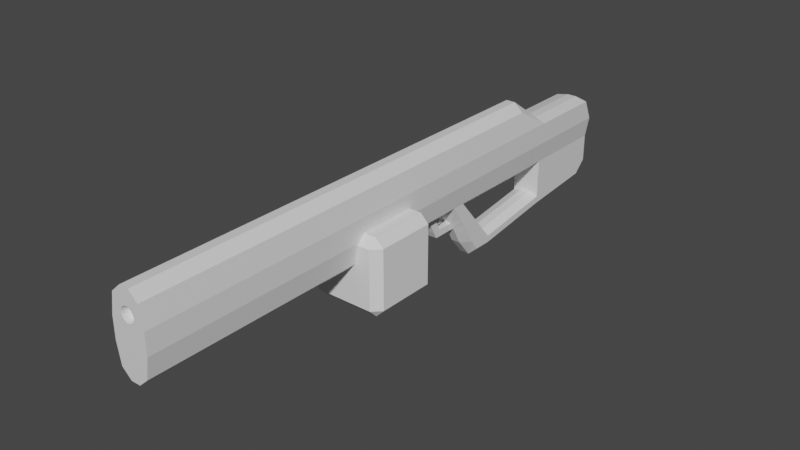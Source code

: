 # Source: Auto_Shotgun.blend  (saved by Blender 2.91.10; exported with 4.5.12 LTS)
import bpy
from mathutils import Matrix  # noqa: F401  (used for matrix-valued properties, if any)

bpy.ops.wm.read_factory_settings(use_empty=True)
scene = bpy.context.scene
scene.name = 'Scene'

# ---- collections
col_collection = bpy.data.collections.new('Collection'); scene.collection.children.link(col_collection)

# ---- materials (node trees are filled in below, after node groups)
mat_material = bpy.data.materials.new('Material')
mat_material.alpha_threshold = 0.0
mat_material.use_transparent_shadow = False
mat_material.line_color = (0.0, 0.0, 0.0, 1.0)

# ---- node groups
ng_auto_smooth = bpy.data.node_groups.new('Auto Smooth', 'GeometryNodeTree')
_s = ng_auto_smooth.interface.new_socket(name='Geometry', in_out='OUTPUT', socket_type='NodeSocketGeometry')
_s = ng_auto_smooth.interface.new_socket(name='Geometry', in_out='INPUT', socket_type='NodeSocketGeometry')
_s = ng_auto_smooth.interface.new_socket(name='Angle', in_out='INPUT', socket_type='NodeSocketFloat')
_s.subtype = 'ANGLE'
_s.min_value = 0.0
_s.max_value = 3.142
ng_auto_smooth.is_modifier = True
_N = ng_auto_smooth.nodes; _L = ng_auto_smooth.links
n0 = _N.new('NodeGroupOutput'); n0.name = 'Group Output'; n0.location = (480, -100)
n1 = _N.new('NodeGroupInput'); n1.name = 'Group Input'; n1.location = (-420, -300)
n2 = _N.new('NodeGroupInput'); n2.name = 'Group Input.001'; n2.location = (-60, -100)
n3 = _N.new('GeometryNodeSetShadeSmooth'); n3.name = 'Set Shade Smooth'; n3.location = (120, -100)
n3.domain = 'EDGE'
n4 = _N.new('GeometryNodeSetShadeSmooth'); n4.name = 'Set Shade Smooth.001'; n4.location = (300, -100)
n5 = _N.new('GeometryNodeInputMeshEdgeAngle'); n5.name = 'Edge Angle'; n5.location = (-420, -220)
n6 = _N.new('GeometryNodeInputEdgeSmooth'); n6.name = 'Is Edge Smooth'; n6.location = (-60, -160)
n7 = _N.new('GeometryNodeInputShadeSmooth'); n7.name = 'Is Face Smooth'; n7.location = (-240, -340)
n8 = _N.new('FunctionNodeBooleanMath'); n8.name = 'Boolean Math'; n8.location = (-60, -220)
n9 = _N.new('FunctionNodeCompare'); n9.name = 'Compare'; n9.location = (-240, -180)
n9.operation = 'LESS_EQUAL'
_L.new(n5.outputs[0], n9.inputs[0])
_L.new(n4.outputs[0], n0.inputs[0])
_L.new(n1.outputs[1], n9.inputs[1])
_L.new(n9.outputs[0], n8.inputs[0])
_L.new(n7.outputs[0], n8.inputs[1])
_L.new(n2.outputs[0], n3.inputs[0])
_L.new(n6.outputs[0], n3.inputs[1])
_L.new(n3.outputs[0], n4.inputs[0])
_L.new(n8.outputs[0], n3.inputs[2])
n0.is_active_output = True

# ---- material node trees
mat_material.use_nodes = True; mat_material.node_tree.nodes.clear()
_N = mat_material.node_tree.nodes; _L = mat_material.node_tree.links
n0 = _N.new('ShaderNodeOutputMaterial'); n0.name = 'Material Output'; n0.location = (300, 300)
n1 = _N.new('ShaderNodeBsdfPrincipled'); n1.name = 'Principled BSDF'; n1.location = (10, 300)
n1.distribution = 'GGX'
n1.subsurface_method = 'BURLEY'
n1.inputs[2].default_value = 0.4
n1.inputs[3].default_value = 1.45
n1.inputs[27].default_value = (0.0, 0.0, 0.0, 1.0)
n1.inputs[28].default_value = 1.0
_L.new(n1.outputs[0], n0.inputs[0])
n0.is_active_output = True

# ---- world
world_world = bpy.data.worlds.new('World'); scene.world = world_world
world_world.use_nodes = True; world_world.node_tree.nodes.clear()
_N = world_world.node_tree.nodes; _L = world_world.node_tree.links
n0 = _N.new('ShaderNodeOutputWorld'); n0.name = 'World Output'; n0.location = (300, 300)
n1 = _N.new('ShaderNodeBackground'); n1.name = 'Background'; n1.location = (10, 300)
n1.inputs[0].default_value = (0.05088, 0.05088, 0.05088, 1.0)
_L.new(n1.outputs[0], n0.inputs[0])
n0.is_active_output = True
world_world.color = (0.05088, 0.05088, 0.05088)
world_world.use_sun_shadow = False
world_world.sun_shadow_jitter_overblur = 0.0

# ---- meshes
me_cube = bpy.data.meshes.new('Cube')
me_cube.from_pydata([(2.199, 1.368, -0.03047), (2.199, 1.372, 0.0681), (2.199, 1.385, 0.1629), (2.199, 1.406, 0.2502), (2.199, 1.434, 0.3268), (2.199, 1.468, 0.3896), (2.199, 1.507, 0.4363), (2.199, 1.549, 0.4651), (2.199, 1.593, 0.4748), (2.199, 1.636, 0.4651), (2.199, 1.679, 0.4363), (2.199, 1.717, 0.3896), (2.199, 1.751, 0.3268), (2.199, 1.779, 0.2502), (2.199, 1.8, 0.1629), (2.199, 1.813, 0.0681), (2.199, 1.817, -0.03047), (2.199, 1.813, -0.129), (2.199, 1.8, -0.2238), (2.199, 1.779, -0.3112), (2.199, 1.751, -0.3877), (2.199, 1.717, -0.4506), (2.199, 1.679, -0.4973), (2.199, 1.636, -0.526), (2.199, 1.593, -0.5357), (2.199, 1.549, -0.526), (2.199, 1.507, -0.4973), (2.199, 1.468, -0.4506), (2.199, 1.434, -0.3877), (2.199, 1.406, -0.3112), (2.199, 1.385, -0.2238), (2.199, 1.372, -0.129), (2.242, 2.046, 1.0), (2.242, 2.046, -1.0), (2.242, 0.04624, 1.0), (2.242, 0.04624, -1.0), (0.2362, 2.046, 1.0), (0.2362, 2.046, -1.0), (0.2362, 0.04624, 1.0), (0.2362, 0.04624, -1.0), (2.242, 2.316, 0.3333), (2.242, 2.316, -0.3333), (0.2362, -0.2237, -0.3333), (0.2362, -0.2237, 0.3333), (2.242, -0.2237, 0.3333), (2.242, -0.2237, -0.3333), (0.2362, 2.316, 0.3333), (0.2362, 2.316, -0.3333), (0.2362, 1.38, -1.256), (0.2362, 0.7129, -1.256), (2.242, 1.38, 1.256), (2.242, 0.7129, 1.256), (0.2362, 0.7129, 1.256), (0.2362, 1.38, 1.256), (2.242, 0.7129, -1.256), (2.242, 1.38, -1.256), (2.242, 0.6229, -0.3333), (2.242, 0.6229, 0.3333), (-0.7077, 2.046, 1.0), (-0.7077, 2.046, -1.0), (-0.9333, 0.04624, 1.0), (-0.9333, 0.04624, -1.0), (-0.9333, -0.2237, -0.3333), (-0.9333, -0.2237, 0.3333), (-0.7077, 2.316, 0.3333), (-0.7077, 2.316, -0.3333), (-0.9333, 1.38, -1.256), (-0.9333, 0.7129, -1.256), (-0.9333, 0.7129, 1.256), (-0.9333, 1.38, 1.256), (-0.9333, -1.428, 1.0), (-0.9333, 1.47, -0.3333), (-0.9333, -1.698, 0.3333), (-0.9333, 1.47, 0.3333), (-1.495, 0.7129, -1.256), (-1.495, 0.04624, -1.0), (-1.514, -0.2237, 0.3333), (-1.495, 0.04624, 1.0), (-1.514, -0.2237, -0.3333), (-1.435, 1.38, -1.256), (-1.495, 0.7129, 1.256), (-1.435, 1.38, 1.256), (-1.523, 0.929, -0.3333), (-1.435, 1.47, -0.3333), (-1.523, 0.929, 0.3333), (-1.435, 1.47, 0.3333), (-0.9333, -1.428, -1.0), (-0.9333, -1.698, -0.3333), (-1.413, -1.213, 1.0), (-1.413, -1.483, 0.3333), (-1.413, -1.213, -1.0), (-1.413, -1.483, -0.3333), (-1.495, -1.103, 0.3333), (-1.495, -1.103, -0.3333), (-1.495, -0.8332, 1.0), (-0.9333, -1.103, 0.3333), (-0.9333, -1.103, -0.3333), (-0.9333, -1.209, -1.0), (-1.495, -0.8332, -1.0), (-0.9333, -1.209, 1.0), (-0.3912, -2.057, 0.3333), (-0.3912, -1.787, 1.0), (-0.3912, -1.787, -1.0), (-0.3912, -2.057, -0.3333), (-0.3912, -1.463, 0.3333), (-0.3912, -1.569, -1.0), (-0.3912, -1.463, -0.3333), (-0.3912, -1.569, 1.0), (-0.2711, -2.057, 0.3333), (-0.2711, -1.787, 1.0), (-0.2711, -1.787, -1.0), (-0.2711, -2.057, -0.3333), (-0.174, -1.463, 0.3333), (-0.2286, -1.463, -1.0), (-0.174, -1.463, -0.3333), (-0.2286, -1.463, 1.0), (-0.1698, -0.2228, 0.3333), (-0.1199, 0.04107, 1.0), (-0.1698, -0.2228, -0.3333), (-0.1199, 0.04107, -1.0), (0.8426, -0.2237, -0.3333), (0.8426, 0.04624, -1.0), (0.8426, -0.2237, 0.3333), (0.8426, 0.04624, 1.0), (0.8426, 0.6493, -1.232), (0.8426, 0.6493, 1.232), (0.7889, 0.9167, -1.256), (0.7889, 0.9167, 1.256), (0.4087, 0.9167, -1.256), (0.4087, 0.9167, 1.256), (0.355, -0.2237, 0.3333), (0.355, 0.04624, 1.0), (0.355, -0.2237, -0.3333), (0.355, 0.04624, -1.0), (0.355, 0.6493, -1.232), (0.355, 0.6493, 1.232), (0.3678, 0.7129, 1.256), (0.3678, 0.7129, -1.256), (0.8298, 0.7129, -1.256), (0.8298, 0.7129, 1.256), (2.242, 1.368, -0.03047), (2.242, 1.779, -0.3112), (2.242, 1.372, 0.0681), (2.242, 1.385, 0.1629), (2.242, 1.771, -0.3333), (2.242, 1.751, -0.3877), (2.242, 1.406, 0.2502), (2.242, 1.717, -0.4506), (2.242, 1.434, 0.3268), (2.242, 1.679, -0.4973), (2.242, 1.636, -0.526), (2.242, 1.465, 0.384), (2.242, 1.437, 0.3333), (2.242, 1.468, 0.3896), (2.242, 1.507, 0.4363), (2.242, 1.593, -0.5357), (2.242, 1.549, 0.4651), (2.242, 1.549, -0.526), (2.242, 1.593, 0.4748), (2.242, 1.507, -0.4973), (2.242, 1.636, 0.4651), (2.242, 1.468, -0.4506), (2.242, 1.679, 0.4363), (2.242, 1.434, -0.3877), (2.242, 1.46, -0.4356), (2.242, 1.717, 0.3896), (2.242, 1.748, 0.3333), (2.242, 1.751, 0.3268), (2.242, 1.406, -0.3112), (2.242, 1.414, -0.3333), (2.242, 1.779, 0.2502), (2.242, 1.385, -0.2238), (2.242, 1.8, 0.1629), (2.242, 1.372, -0.129), (2.242, 1.813, 0.0681), (2.242, 1.817, -0.03047), (2.242, 1.813, -0.129), (2.242, 1.8, -0.2238), (-0.03778, 0.04624, -1.0), (0.2362, -0.2237, -0.3333), (-0.03778, -0.2237, -0.3333), (-0.03778, 0.04624, 1.0), (-0.03778, -0.2237, 0.3333), (-0.1004, -0.449, -1.0), (-0.08248, -0.6304, 0.3333), (-0.1004, -0.449, 1.0), (-0.2425, -0.6298, 0.3333), (-0.209, -0.4873, 1.0), (-0.2425, -0.6298, -0.3333), (-0.209, -0.4873, -1.0), (-0.08248, -0.6304, -0.3333), (-0.134, -0.7149, -1.0), (-0.134, -0.7149, 1.0), (-0.2815, -0.8484, 0.3333), (-0.2815, -0.8484, -0.3333), (-0.2568, -0.771, -1.0), (-0.1065, -0.8488, 0.3333), (-0.2568, -0.771, 1.0), (-0.1065, -0.8488, -0.3333), (0.05887, -0.8468, 0.3333), (0.08288, -0.6284, 0.3333), (0.05887, -0.8468, -0.3333), (0.08288, -0.6284, -0.3333), (0.0312, -0.629, 0.3333), (0.0312, -0.629, -0.3333), (0.007186, -0.8474, -0.3333), (0.007186, -0.8474, 0.3333), (0.1197, -0.2237, -0.3333), (0.1189, -0.2237, 0.3333), (0.06789, -0.2237, 0.3333), (0.06702, -0.2237, -0.3333)], [], [(57, 51, 34, 44), (46, 36, 32, 40), (37, 47, 41, 33), (47, 46, 40, 41), (54, 56, 45, 35), (56, 57, 44, 45), (37, 33, 55, 48), (32, 36, 53, 50), (52, 68, 60, 38), (43, 38, 60, 63, 209, 208), (73, 69, 58, 64), (67, 49, 39, 61), (64, 58, 36, 46), (59, 65, 47, 37), (65, 64, 46, 47), (66, 71, 65, 59), (71, 73, 64, 65), (39, 179, 207, 210, 62, 61), (179, 43, 208, 207), (68, 69, 81, 80), (66, 67, 74, 79), (60, 68, 80, 77), (99, 70, 101, 107), (59, 37, 48, 66), (66, 48, 49, 67), (73, 71, 83, 85), (94, 92, 89, 88), (36, 58, 69, 53), (53, 69, 68, 52), (78, 76, 84, 82), (82, 84, 85, 83), (75, 78, 82, 74), (74, 82, 83, 79), (76, 77, 80, 84), (84, 80, 81, 85), (69, 73, 85, 81), (71, 66, 79, 83), (92, 93, 91, 89), (67, 61, 75, 74), (87, 72, 89, 91), (86, 87, 91, 90), (72, 70, 88, 89), (98, 97, 86, 90), (93, 98, 90, 91), (99, 94, 88, 70), (95, 99, 107, 104), (96, 95, 104, 106), (61, 62, 96, 97), (63, 60, 99, 95), (60, 77, 94, 99), (78, 75, 98, 93), (75, 61, 97, 98), (76, 78, 93, 92), (77, 76, 92, 94), (62, 63, 95, 96), (102, 105, 113, 110), (107, 101, 109, 115), (188, 186, 116, 118), (87, 86, 102, 103), (97, 96, 106, 105), (72, 87, 103, 100), (86, 97, 105, 102), (70, 72, 100, 101), (114, 112, 108, 111), (112, 115, 109, 108), (113, 114, 111, 110), (100, 103, 111, 108), (101, 100, 108, 109), (185, 184, 182, 181), (186, 187, 117, 116), (103, 102, 110, 111), (189, 188, 118, 119), (183, 189, 119, 178), (187, 185, 181, 117), (184, 190, 180, 182), (190, 183, 178, 180), (122, 123, 125, 124, 121, 120), (129, 128, 126, 127), (130, 132, 133, 134, 135, 131), (135, 134, 137, 128, 129, 136), (124, 125, 139, 127, 126, 138), (136, 52, 38, 131, 135), (123, 34, 51, 139, 125), (38, 43, 130, 131), (122, 44, 34, 123), (39, 49, 137, 134, 133), (138, 54, 35, 121, 124), (42, 39, 133, 132), (121, 35, 45, 120), (43, 42, 132, 130), (45, 44, 122, 120), (49, 48, 55, 54, 138, 126, 128, 137), (139, 51, 50, 53, 52, 136, 129, 127), (0, 1, 142, 140), (1, 2, 143, 142), (2, 3, 146, 143), (3, 4, 148, 146), (4, 5, 153, 151, 152, 148), (5, 6, 154, 153), (6, 7, 156, 154), (7, 8, 158, 156), (8, 9, 160, 158), (9, 10, 162, 160), (10, 11, 165, 162), (11, 12, 167, 166, 165), (12, 13, 170, 167), (13, 14, 172, 170), (14, 15, 174, 172), (15, 16, 175, 174), (16, 17, 176, 175), (17, 18, 177, 176), (18, 19, 141, 177), (19, 20, 145, 144, 141), (20, 21, 147, 145), (21, 22, 149, 147), (22, 23, 150, 149), (23, 24, 155, 150), (24, 25, 157, 155), (25, 26, 159, 157), (26, 27, 161, 159), (27, 28, 163, 164, 161), (28, 29, 168, 169, 163), (29, 30, 171, 168), (8, 7, 6, 5, 4, 3, 2, 1, 0, 31, 30, 29, 28, 27, 26, 25, 24, 23, 22, 21, 20, 19, 18, 17, 16, 15, 14, 13, 12, 11, 10, 9), (30, 31, 173, 171), (31, 0, 140, 173), (144, 41, 40, 166, 167, 170, 172, 174, 175, 176, 177, 141), (152, 57, 56, 169, 168, 171, 173, 140, 142, 143, 146, 148), (164, 55, 33, 41, 144, 145, 147, 149, 150, 155, 157, 159, 161), (169, 56, 54, 55, 164, 163), (166, 40, 32, 50, 151, 153, 154, 156, 158, 160, 162, 165), (50, 51, 57, 152, 151), (198, 191, 183, 190), (203, 200, 208, 209), (197, 192, 185, 187), (191, 195, 189, 183), (195, 194, 188, 189), (193, 197, 187, 186), (192, 196, 184, 185), (194, 193, 186, 188), (106, 104, 193, 194), (115, 112, 196, 192), (104, 107, 197, 193), (105, 106, 194, 195), (113, 105, 195, 191), (107, 115, 192, 197), (112, 114, 198, 196), (114, 113, 191, 198), (199, 201, 202, 200), (205, 204, 202, 201), (203, 206, 199, 200), (206, 205, 201, 199), (196, 198, 205, 206), (184, 196, 206, 203), (198, 190, 204, 205), (190, 184, 203, 204), (210, 209, 208, 207), (204, 203, 209, 210), (200, 202, 207, 208), (202, 204, 210, 207), (210, 209, 63, 62)])
_uv = me_cube.uv_layers.new(name='UVMap')
_uv.uv.foreach_set('vector', [0.5417, 0.6667, 0.625, 0.6667, 0.625, 0.75, 0.5417, 0.75, 0.5417, 0.25, 0.625, 0.25, 0.625, 0.5, 0.5417, 0.5, 0.375, 0.25, 0.4583, 0.25, 0.4583, 0.5, 0.375, 0.5, 0.4583, 0.25, 0.5417, 0.25, 0.5417, 0.5, 0.4583, 0.5, 0.375, 0.6667, 0.4583, 0.6667, 0.4583, 0.75, 0.375, 0.75, 0.4583, 0.6667, 0.5417, 0.6667, 0.5417, 0.75, 0.4583, 0.75, 0.125, 0.5, 0.375, 0.5, 0.375, 0.5833, 0.125, 0.5833, 0.625, 0.5, 0.875, 0.5, 0.875, 0.5833, 0.625, 0.5833, 0.625, 0.6667, 0.875, 0.6667, 0.875, 0.75, 0.625, 0.75, 0.5417, 0.75, 0.625, 0.75, 0.625, 1.0, 0.5417, 1.0, 0.5417, 0.786, 0.5417, 0.7751, 0.5417, 0.1667, 0.625, 0.1667, 0.625, 0.25, 0.5417, 0.25, 0.125, 0.6667, 0.375, 0.6667, 0.375, 0.75, 0.125, 0.75, 0.5417, 0.25, 0.625, 0.25, 0.625, 0.5, 0.5417, 0.5, 0.375, 0.25, 0.4583, 0.25, 0.4583, 0.5, 0.375, 0.5, 0.4583, 0.25, 0.5417, 0.25, 0.5417, 0.5, 0.4583, 0.5, 0.375, 0.1667, 0.4583, 0.1667, 0.4583, 0.25, 0.375, 0.25, 0.4583, 0.1667, 0.5417, 0.1667, 0.5417, 0.25, 0.4583, 0.25, 0.375, 0.75, 0.4583, 0.75, 0.4583, 0.7749, 0.4583, 0.7862, 0.4583, 1.0, 0.375, 1.0, 0.4583, 0.75, 0.5417, 0.75, 0.5417, 0.7751, 0.4583, 0.7749, 0.875, 0.6667, 0.875, 0.5833, 0.875, 0.5833, 0.875, 0.6667, 0.125, 0.5833, 0.125, 0.6667, 0.125, 0.6667, 0.125, 0.5833, 0.875, 0.75, 0.875, 0.6667, 0.875, 0.6667, 0.875, 0.75, 0.875, 0.75, 0.875, 0.75, 0.875, 0.75, 0.875, 0.75, 0.125, 0.5, 0.375, 0.5, 0.375, 0.5833, 0.125, 0.5833, 0.125, 0.5833, 0.375, 0.5833, 0.375, 0.6667, 0.125, 0.6667, 0.5417, 0.1667, 0.4583, 0.1667, 0.4583, 0.1667, 0.5417, 0.1667, 0.625, 0.0, 0.5417, 0.0, 0.5417, 0.0, 0.625, 0.0, 0.625, 0.5, 0.875, 0.5, 0.875, 0.5833, 0.625, 0.5833, 0.625, 0.5833, 0.875, 0.5833, 0.875, 0.6667, 0.625, 0.6667, 0.4583, 0.0, 0.5417, 0.0, 0.5417, 0.08333, 0.4583, 0.08333, 0.4583, 0.08333, 0.5417, 0.08333, 0.5417, 0.1667, 0.4583, 0.1667, 0.375, 0.0, 0.4583, 0.0, 0.4583, 0.08333, 0.375, 0.08333, 0.375, 0.08333, 0.4583, 0.08333, 0.4583, 0.1667, 0.375, 0.1667, 0.5417, 0.0, 0.625, 0.0, 0.625, 0.08333, 0.5417, 0.08333, 0.5417, 0.08333, 0.625, 0.08333, 0.625, 0.1667, 0.5417, 0.1667, 0.625, 0.1667, 0.5417, 0.1667, 0.5417, 0.1667, 0.625, 0.1667, 0.4583, 0.1667, 0.375, 0.1667, 0.375, 0.1667, 0.4583, 0.1667, 0.5417, 0.0, 0.4583, 0.0, 0.4583, 0.0, 0.5417, 0.0, 0.125, 0.6667, 0.125, 0.75, 0.125, 0.75, 0.125, 0.6667, 0.4583, 1.0, 0.5417, 1.0, 0.5417, 1.0, 0.4583, 1.0, 0.375, 1.0, 0.4583, 1.0, 0.4583, 1.0, 0.375, 1.0, 0.5417, 1.0, 0.625, 1.0, 0.625, 1.0, 0.5417, 1.0, 0.125, 0.75, 0.125, 0.75, 0.125, 0.75, 0.125, 0.75, 0.4583, 0.0, 0.375, 0.0, 0.375, 0.0, 0.4583, 0.0, 0.875, 0.75, 0.875, 0.75, 0.875, 0.75, 0.875, 0.75, 0.5417, 1.0, 0.625, 1.0, 0.625, 1.0, 0.5417, 1.0, 0.4583, 1.0, 0.5417, 1.0, 0.5417, 1.0, 0.4583, 1.0, 0.375, 1.0, 0.4583, 1.0, 0.4583, 1.0, 0.375, 1.0, 0.5417, 1.0, 0.625, 1.0, 0.625, 1.0, 0.5417, 1.0, 0.875, 0.75, 0.875, 0.75, 0.875, 0.75, 0.875, 0.75, 0.4583, 0.0, 0.375, 0.0, 0.375, 0.0, 0.4583, 0.0, 0.125, 0.75, 0.125, 0.75, 0.125, 0.75, 0.125, 0.75, 0.5417, 0.0, 0.4583, 0.0, 0.4583, 0.0, 0.5417, 0.0, 0.625, 0.0, 0.5417, 0.0, 0.5417, 0.0, 0.625, 0.0, 0.4583, 1.0, 0.5417, 1.0, 0.5417, 1.0, 0.4583, 1.0, 0.125, 0.75, 0.125, 0.75, 0.125, 0.75, 0.125, 0.75, 0.875, 0.75, 0.875, 0.75, 0.875, 0.75, 0.875, 0.75, 0.4583, 1.0, 0.5417, 1.0, 0.5417, 1.0, 0.4583, 1.0, 0.4583, 1.0, 0.375, 1.0, 0.375, 1.0, 0.4583, 1.0, 0.375, 1.0, 0.4583, 1.0, 0.4583, 1.0, 0.375, 1.0, 0.5417, 1.0, 0.4583, 1.0, 0.4583, 1.0, 0.5417, 1.0, 0.125, 0.75, 0.125, 0.75, 0.125, 0.75, 0.125, 0.75, 0.625, 1.0, 0.5417, 1.0, 0.5417, 1.0, 0.625, 1.0, 0.4583, 1.0, 0.5417, 1.0, 0.5417, 1.0, 0.4583, 1.0, 0.5417, 1.0, 0.625, 1.0, 0.625, 1.0, 0.5417, 1.0, 0.375, 1.0, 0.4583, 1.0, 0.4583, 1.0, 0.375, 1.0, 0.5417, 1.0, 0.4583, 1.0, 0.4583, 1.0, 0.5417, 1.0, 0.625, 1.0, 0.5417, 1.0, 0.5417, 1.0, 0.625, 1.0, 0.625, 1.0, 0.5417, 1.0, 0.5417, 1.0, 0.625, 1.0, 0.5417, 1.0, 0.625, 1.0, 0.625, 1.0, 0.5417, 1.0, 0.4583, 1.0, 0.375, 1.0, 0.375, 1.0, 0.4583, 1.0, 0.375, 1.0, 0.4583, 1.0, 0.4583, 1.0, 0.375, 1.0, 0.125, 0.75, 0.125, 0.75, 0.125, 0.75, 0.125, 0.75, 0.875, 0.75, 0.875, 0.75, 0.875, 0.75, 0.875, 0.75, 0.5417, 1.0, 0.4583, 1.0, 0.4583, 1.0, 0.5417, 1.0, 0.4583, 1.0, 0.375, 1.0, 0.375, 1.0, 0.4583, 1.0, 0.5075, 0.6403, 0.5354, 0.6708, 0.5975, 0.6814, 0.5975, 0.5686, 0.5354, 0.5792, 0.5075, 0.6097, 0.8475, 0.6826, 0.8475, 0.5674, 0.6525, 0.5674, 0.6525, 0.6826, 0.5075, 0.1097, 0.5075, 0.1403, 0.5354, 0.1708, 0.5975, 0.1814, 0.5975, 0.06857, 0.5354, 0.07919, 0.5975, 0.06857, 0.5975, 0.1814, 0.604, 0.1826, 0.625, 0.1826, 0.625, 0.06745, 0.604, 0.06745, 0.5975, 0.5686, 0.5975, 0.6814, 0.6106, 0.6826, 0.6525, 0.6826, 0.6525, 0.5674, 0.6106, 0.5674, 0.8586, 0.6667, 0.875, 0.6667, 0.875, 0.75, 0.8602, 0.75, 0.8602, 0.6746, 0.7994, 0.75, 0.625, 0.75, 0.625, 0.6667, 0.801, 0.6667, 0.7994, 0.6746, 0.625, 1.0, 0.5417, 1.0, 0.5417, 0.9852, 0.625, 0.9852, 0.5417, 0.9244, 0.5417, 0.75, 0.625, 0.75, 0.625, 0.9244, 0.125, 0.75, 0.125, 0.6667, 0.1414, 0.6667, 0.1398, 0.6746, 0.1398, 0.75, 0.199, 0.6667, 0.375, 0.6667, 0.375, 0.75, 0.2006, 0.75, 0.2006, 0.6746, 0.4583, 1.0, 0.375, 1.0, 0.375, 0.9852, 0.4583, 0.9852, 0.375, 0.9244, 0.375, 0.75, 0.4583, 0.75, 0.4583, 0.9244, 0.5417, 1.0, 0.4583, 1.0, 0.4583, 0.9852, 0.5417, 0.9852, 0.4583, 0.75, 0.5417, 0.75, 0.5417, 0.9244, 0.4583, 0.9244, 0.125, 0.6667, 0.125, 0.5833, 0.375, 0.5833, 0.375, 0.6667, 0.199, 0.6667, 0.1939, 0.6412, 0.1465, 0.6412, 0.1414, 0.6667, 0.801, 0.6667, 0.625, 0.6667, 0.625, 0.5833, 0.875, 0.5833, 0.875, 0.6667, 0.8586, 0.6667, 0.8535, 0.6412, 0.8061, 0.6412, 1.0, 1.0, 0.9688, 1.0, 0.9688, 0.949, 1.0, 0.949, 0.9688, 1.0, 0.9375, 1.0, 0.9375, 0.949, 0.9688, 0.949, 0.9375, 1.0, 0.9062, 1.0, 0.9062, 0.949, 0.9375, 0.949, 0.9062, 1.0, 0.875, 1.0, 0.875, 0.949, 0.9062, 0.949, 0.875, 1.0, 0.8438, 1.0, 0.8438, 0.949, 0.8465, 0.949, 0.8717, 0.949, 0.875, 0.949, 0.8438, 1.0, 0.8125, 1.0, 0.8125, 0.949, 0.8438, 0.949, 0.8125, 1.0, 0.7812, 1.0, 0.7812, 0.949, 0.8125, 0.949, 0.7812, 1.0, 0.75, 1.0, 0.75, 0.949, 0.7813, 0.949, 0.75, 1.0, 0.7188, 1.0, 0.7188, 0.949, 0.75, 0.949, 0.7188, 1.0, 0.6875, 1.0, 0.6875, 0.949, 0.7188, 0.949, 0.6875, 1.0, 0.6562, 1.0, 0.6562, 0.949, 0.6875, 0.949, 0.6562, 1.0, 0.625, 1.0, 0.625, 0.949, 0.6283, 0.949, 0.6562, 0.949, 0.625, 1.0, 0.5938, 1.0, 0.5938, 0.949, 0.625, 0.949, 0.5938, 1.0, 0.5625, 1.0, 0.5625, 0.949, 0.5938, 0.949, 0.5625, 1.0, 0.5312, 1.0, 0.5312, 0.949, 0.5625, 0.949, 0.5312, 1.0, 0.5, 1.0, 0.5, 0.949, 0.5312, 0.949, 0.5, 1.0, 0.4688, 1.0, 0.4688, 0.949, 0.5, 0.949, 0.4688, 1.0, 0.4375, 1.0, 0.4375, 0.949, 0.4688, 0.949, 0.4375, 1.0, 0.4062, 1.0, 0.4062, 0.949, 0.4375, 0.949, 0.4062, 1.0, 0.375, 1.0, 0.375, 0.949, 0.3972, 0.949, 0.4062, 0.949, 0.375, 1.0, 0.3438, 1.0, 0.3438, 0.949, 0.375, 0.949, 0.3438, 1.0, 0.3125, 1.0, 0.3125, 0.949, 0.3438, 0.949, 0.3125, 1.0, 0.2812, 1.0, 0.2812, 0.949, 0.3125, 0.949, 0.2812, 1.0, 0.25, 1.0, 0.25, 0.949, 0.2812, 0.949, 0.25, 1.0, 0.2188, 1.0, 0.2188, 0.949, 0.25, 0.949, 0.2188, 1.0, 0.1875, 1.0, 0.1875, 0.949, 0.2188, 0.949, 0.1875, 1.0, 0.1562, 1.0, 0.1562, 0.949, 0.1875, 0.949, 0.1562, 1.0, 0.125, 1.0, 0.125, 0.949, 0.1488, 0.949, 0.1562, 0.949, 0.125, 1.0, 0.09375, 1.0, 0.09375, 0.949, 0.1028, 0.949, 0.125, 0.949, 0.09375, 1.0, 0.0625, 1.0, 0.0625, 0.949, 0.09375, 0.949, 0.49, 0.25, 0.4854, 0.2968, 0.4717, 0.3418, 0.4496, 0.3833, 0.4197, 0.4197, 0.3833, 0.4496, 0.3418, 0.4717, 0.2968, 0.4854, 0.25, 0.49, 0.2032, 0.4854, 0.1582, 0.4717, 0.1167, 0.4496, 0.08029, 0.4197, 0.05045, 0.3833, 0.02827, 0.3418, 0.01461, 0.2968, 0.01, 0.25, 0.01461, 0.2032, 0.02827, 0.1582, 0.05045, 0.1167, 0.08029, 0.08029, 0.1167, 0.05045, 0.1582, 0.02827, 0.2032, 0.01461, 0.25, 0.01, 0.2968, 0.01461, 0.3418, 0.02827, 0.3833, 0.05045, 0.4197, 0.08029, 0.4496, 0.1167, 0.4717, 0.1582, 0.4854, 0.2032, 0.0625, 1.0, 0.03125, 1.0, 0.03125, 0.949, 0.0625, 0.949, 0.03125, 1.0, 0.0, 1.0, 0.0, 0.949, 0.03125, 0.949, 0.4583, 0.5536, 0.4583, 0.5, 0.5417, 0.5, 0.5417, 0.5559, 0.5408, 0.5556, 0.5313, 0.5528, 0.5204, 0.5508, 0.5085, 0.5495, 0.4962, 0.5491, 0.4839, 0.5495, 0.472, 0.5508, 0.4611, 0.5528, 0.5417, 0.5865, 0.5417, 0.6667, 0.4583, 0.6667, 0.4583, 0.5888, 0.4611, 0.5896, 0.472, 0.5917, 0.4839, 0.5929, 0.4962, 0.5933, 0.5085, 0.5929, 0.5204, 0.5917, 0.5313, 0.5896, 0.5408, 0.5869, 0.4491, 0.5833, 0.375, 0.5833, 0.375, 0.5, 0.4583, 0.5, 0.4583, 0.5536, 0.4525, 0.5543, 0.446, 0.5563, 0.4414, 0.5593, 0.4388, 0.5632, 0.4383, 0.5677, 0.4397, 0.5726, 0.4428, 0.5775, 0.4476, 0.5823, 0.4583, 0.5888, 0.4583, 0.6667, 0.375, 0.6667, 0.375, 0.5833, 0.4491, 0.5833, 0.4534, 0.5865, 0.5417, 0.5559, 0.5417, 0.5, 0.625, 0.5, 0.625, 0.5833, 0.5462, 0.5833, 0.5468, 0.5829, 0.5515, 0.5782, 0.5546, 0.5734, 0.5558, 0.5687, 0.5551, 0.5643, 0.5524, 0.5605, 0.5476, 0.5576, 0.625, 0.5833, 0.625, 0.6667, 0.5417, 0.6667, 0.5417, 0.5865, 0.5462, 0.5833, 0.4583, 1.0, 0.375, 1.0, 0.375, 1.0, 0.4583, 1.0, 0.5417, 1.0, 0.5417, 1.0, 0.5417, 1.0, 0.5417, 1.0, 0.875, 0.75, 0.875, 0.75, 0.875, 0.75, 0.875, 0.75, 0.125, 0.75, 0.125, 0.75, 0.125, 0.75, 0.125, 0.75, 0.375, 1.0, 0.4583, 1.0, 0.4583, 1.0, 0.375, 1.0, 0.5417, 1.0, 0.625, 1.0, 0.625, 1.0, 0.5417, 1.0, 0.625, 1.0, 0.5417, 1.0, 0.5417, 1.0, 0.625, 1.0, 0.4583, 1.0, 0.5417, 1.0, 0.5417, 1.0, 0.4583, 1.0, 0.4583, 1.0, 0.5417, 1.0, 0.5417, 1.0, 0.4583, 1.0, 0.625, 1.0, 0.5417, 1.0, 0.5417, 1.0, 0.625, 1.0, 0.5417, 1.0, 0.625, 1.0, 0.625, 1.0, 0.5417, 1.0, 0.375, 1.0, 0.4583, 1.0, 0.4583, 1.0, 0.375, 1.0, 0.125, 0.75, 0.125, 0.75, 0.125, 0.75, 0.125, 0.75, 0.875, 0.75, 0.875, 0.75, 0.875, 0.75, 0.875, 0.75, 0.5417, 1.0, 0.4583, 1.0, 0.4583, 1.0, 0.5417, 1.0, 0.4583, 1.0, 0.375, 1.0, 0.375, 1.0, 0.4583, 1.0, 0.5417, 1.0, 0.4583, 1.0, 0.4583, 1.0, 0.5417, 1.0, 0.4583, 1.0, 0.4583, 1.0, 0.4583, 1.0, 0.4583, 1.0, 0.5417, 1.0, 0.5417, 1.0, 0.5417, 1.0, 0.5417, 1.0, 0.5417, 1.0, 0.4583, 1.0, 0.4583, 1.0, 0.5417, 1.0, 0.5417, 1.0, 0.4583, 1.0, 0.4583, 1.0, 0.5417, 1.0, 0.5417, 1.0, 0.5417, 1.0, 0.5417, 1.0, 0.5417, 1.0, 0.4583, 1.0, 0.4583, 1.0, 0.4583, 1.0, 0.4583, 1.0, 0.4583, 1.0, 0.5417, 1.0, 0.5417, 1.0, 0.4583, 1.0, 0.4583, 1.0, 0.5417, 1.0, 0.5417, 1.0, 0.4583, 1.0, 0.4583, 1.0, 0.5417, 1.0, 0.5417, 1.0, 0.4583, 1.0, 0.5417, 1.0, 0.4583, 1.0, 0.4583, 1.0, 0.5417, 1.0, 0.4583, 1.0, 0.4583, 1.0, 0.4583, 1.0, 0.4583, 1.0, 0.4583, 0.7862, 0.5417, 0.786, 0.5417, 1.0, 0.4583, 1.0])
me_cube.materials.append(mat_material)
me_cube.use_remesh_preserve_volume = False
me_cube.use_remesh_preserve_attributes = False
me_cube.use_mirror_vertex_groups = False
me_cube.update()
me_cube_003 = bpy.data.meshes.new('Cube.003')
me_cube_003.from_pydata([(-0.7797, -0.7797, -1.0), (-0.7797, -1.0, -0.7797), (-1.0, -0.7797, -0.7797), (-0.7797, -1.0, 0.7797), (-0.7797, -0.7797, 1.0), (-1.0, -0.7797, 0.7797), (-0.7797, 0.7797, -1.0), (-1.0, 0.7797, -0.7797), (-0.7797, 1.0, -0.7797), (-0.7797, 0.7797, 1.0), (-0.7797, 1.0, 0.7797), (-1.0, 0.7797, 0.7797), (0.7797, -0.7797, -1.0), (1.0, -0.7797, -0.7797), (0.7797, -1.0, -0.7797), (0.7797, -0.7797, 1.0), (0.7797, -1.0, 0.7797), (1.0, -0.7797, 0.7797), (0.7797, 0.7797, -1.0), (0.7797, 1.0, -0.7797), (1.0, 0.7797, -0.7797), (0.7797, 0.7797, 1.0), (1.0, 0.7797, 0.7797), (0.7797, 1.0, 0.7797)], [], [(14, 16, 3, 1), (20, 22, 17, 13), (21, 9, 4, 15), (2, 5, 11, 7), (8, 10, 23, 19), (0, 1, 2), (3, 4, 5), (6, 7, 8), (9, 10, 11), (12, 13, 14), (15, 16, 17), (18, 19, 20), (21, 22, 23), (6, 0, 2, 7), (1, 3, 5, 2), (4, 9, 11, 5), (10, 8, 7, 11), (18, 6, 8, 19), (9, 21, 23, 10), (22, 20, 19, 23), (12, 18, 20, 13), (21, 15, 17, 22), (16, 14, 13, 17), (0, 12, 14, 1), (15, 4, 3, 16), (6, 18, 12, 0)])
_uv = me_cube_003.uv_layers.new(name='UVMap')
_uv.uv.foreach_set('vector', [0.4025, 0.7775, 0.5975, 0.7775, 0.5975, 0.9725, 0.4025, 0.9725, 0.4025, 0.5275, 0.5975, 0.5275, 0.5975, 0.7225, 0.4025, 0.7225, 0.6525, 0.5275, 0.8475, 0.5275, 0.8475, 0.7225, 0.6525, 0.7225, 0.4025, 0.02754, 0.5975, 0.02754, 0.5975, 0.2225, 0.4025, 0.2225, 0.4025, 0.2775, 0.5975, 0.2775, 0.5975, 0.4725, 0.4025, 0.4725, 0.1525, 0.7225, 0.1525, 0.75, 0.125, 0.7225, 0.5975, 0.9725, 0.625, 0.9725, 0.5975, 1.0, 0.1525, 0.5275, 0.125, 0.5275, 0.1525, 0.5, 0.625, 0.2775, 0.625, 0.2775, 0.5975, 0.25, 0.3475, 0.7225, 0.375, 0.7225, 0.3475, 0.75, 0.625, 0.7775, 0.625, 0.7775, 0.5975, 0.75, 0.3475, 0.5275, 0.3475, 0.5, 0.375, 0.5275, 0.625, 0.5275, 0.625, 0.5275, 0.5975, 0.5, 0.1525, 0.5275, 0.1525, 0.7225, 0.125, 0.7225, 0.125, 0.5275, 0.4025, 0.0, 0.5975, 0.0, 0.5975, 0.02754, 0.4025, 0.02754, 0.625, 0.02754, 0.625, 0.2225, 0.5975, 0.2225, 0.5975, 0.02754, 0.5975, 0.2775, 0.4025, 0.2775, 0.4025, 0.2225, 0.5975, 0.2225, 0.3475, 0.5275, 0.1525, 0.5275, 0.1525, 0.5, 0.3475, 0.5, 0.625, 0.2775, 0.625, 0.4725, 0.5975, 0.4725, 0.5975, 0.2775, 0.5975, 0.5275, 0.4025, 0.5275, 0.4025, 0.4725, 0.5975, 0.4725, 0.3475, 0.7225, 0.3475, 0.5275, 0.4025, 0.5275, 0.4025, 0.7225, 0.6525, 0.5275, 0.6525, 0.7225, 0.5975, 0.7225, 0.5975, 0.5275, 0.5975, 0.7775, 0.4025, 0.7775, 0.4025, 0.7225, 0.5975, 0.7225, 0.1525, 0.7225, 0.3475, 0.7225, 0.3475, 0.75, 0.1525, 0.75, 0.625, 0.7775, 0.625, 0.9725, 0.5975, 0.9725, 0.5975, 0.7775, 0.1525, 0.5275, 0.3475, 0.5275, 0.3475, 0.7225, 0.1525, 0.7225])
me_cube_003.use_remesh_fix_poles = True
me_cube_003.use_remesh_preserve_attributes = False
me_cube_003.use_mirror_vertex_groups = False
me_cube_003.update()
me_cube_004 = bpy.data.meshes.new('Cube.004')
me_cube_004.from_pydata([(-0.1645, -1.0, -1.0), (-0.1645, -1.0, 1.0), (-0.1645, 1.0, -1.0), (-0.1645, 1.0, 1.0), (1.835, -1.0, -1.0), (1.835, -1.0, 1.0), (1.835, 1.0, -1.0), (1.835, 1.0, 1.0), (-0.9078, -1.0, -0.7143), (-1.336, -1.0, -0.4286), (-1.592, -1.0, -0.1429), (-1.592, -1.0, 0.1429), (-1.336, -1.0, 0.4286), (-0.9078, -1.0, 0.7143), (-0.9078, 1.0, 0.7143), (-1.336, 1.0, 0.4286), (-1.592, 1.0, 0.1429), (-1.592, 1.0, -0.1429), (-1.336, 1.0, -0.4286), (-0.9078, 1.0, -0.7143), (1.092, 1.0, 0.7143), (0.664, 1.0, 0.4286), (0.4084, 1.0, 0.1429), (0.4084, 1.0, -0.1429), (0.664, 1.0, -0.4286), (1.092, 1.0, -0.7143), (1.092, -1.0, 0.7143), (0.664, -1.0, 0.4286), (0.4084, -1.0, 0.1429), (0.4084, -1.0, -0.1429), (0.664, -1.0, -0.4286), (1.092, -1.0, -0.7143)], [], [(13, 1, 3, 14), (14, 3, 7, 20), (20, 7, 5, 26), (26, 5, 1, 13), (2, 6, 4, 0), (7, 3, 1, 5), (4, 31, 8, 0), (31, 30, 9, 8), (30, 29, 10, 9), (29, 28, 11, 10), (28, 27, 12, 11), (27, 26, 13, 12), (6, 25, 31, 4), (25, 24, 30, 31), (24, 23, 29, 30), (23, 22, 28, 29), (22, 21, 27, 28), (21, 20, 26, 27), (2, 19, 25, 6), (19, 18, 24, 25), (18, 17, 23, 24), (17, 16, 22, 23), (16, 15, 21, 22), (15, 14, 20, 21), (0, 8, 19, 2), (8, 9, 18, 19), (9, 10, 17, 18), (10, 11, 16, 17), (11, 12, 15, 16), (12, 13, 14, 15)])
me_cube_004.polygons.foreach_set('use_smooth', [True] * 30)
_uv = me_cube_004.uv_layers.new(name='UVMap')
_uv.uv.foreach_set('vector', [0.5893, 0.0, 0.625, 0.0, 0.625, 0.25, 0.5893, 0.25, 0.5893, 0.25, 0.625, 0.25, 0.625, 0.5, 0.5893, 0.5, 0.5893, 0.5, 0.625, 0.5, 0.625, 0.75, 0.5893, 0.75, 0.5893, 0.75, 0.625, 0.75, 0.625, 1.0, 0.5893, 1.0, 0.125, 0.5, 0.375, 0.5, 0.375, 0.75, 0.125, 0.75, 0.625, 0.5, 0.875, 0.5, 0.875, 0.75, 0.625, 0.75, 0.375, 0.75, 0.4107, 0.75, 0.4107, 1.0, 0.375, 1.0, 0.4107, 0.75, 0.4464, 0.75, 0.4464, 1.0, 0.4107, 1.0, 0.4464, 0.75, 0.4821, 0.75, 0.4821, 1.0, 0.4464, 1.0, 0.4821, 0.75, 0.5179, 0.75, 0.5179, 1.0, 0.4821, 1.0, 0.5179, 0.75, 0.5536, 0.75, 0.5536, 1.0, 0.5179, 1.0, 0.5536, 0.75, 0.5893, 0.75, 0.5893, 1.0, 0.5536, 1.0, 0.375, 0.5, 0.4107, 0.5, 0.4107, 0.75, 0.375, 0.75, 0.4107, 0.5, 0.4464, 0.5, 0.4464, 0.75, 0.4107, 0.75, 0.4464, 0.5, 0.4821, 0.5, 0.4821, 0.75, 0.4464, 0.75, 0.4821, 0.5, 0.5179, 0.5, 0.5179, 0.75, 0.4821, 0.75, 0.5179, 0.5, 0.5536, 0.5, 0.5536, 0.75, 0.5179, 0.75, 0.5536, 0.5, 0.5893, 0.5, 0.5893, 0.75, 0.5536, 0.75, 0.375, 0.25, 0.4107, 0.25, 0.4107, 0.5, 0.375, 0.5, 0.4107, 0.25, 0.4464, 0.25, 0.4464, 0.5, 0.4107, 0.5, 0.4464, 0.25, 0.4821, 0.25, 0.4821, 0.5, 0.4464, 0.5, 0.4821, 0.25, 0.5179, 0.25, 0.5179, 0.5, 0.4821, 0.5, 0.5179, 0.25, 0.5536, 0.25, 0.5536, 0.5, 0.5179, 0.5, 0.5536, 0.25, 0.5893, 0.25, 0.5893, 0.5, 0.5536, 0.5, 0.375, 0.0, 0.4107, 0.0, 0.4107, 0.25, 0.375, 0.25, 0.4107, 0.0, 0.4464, 0.0, 0.4464, 0.25, 0.4107, 0.25, 0.4464, 0.0, 0.4821, 0.0, 0.4821, 0.25, 0.4464, 0.25, 0.4821, 0.0, 0.5179, 0.0, 0.5179, 0.25, 0.4821, 0.25, 0.5179, 0.0, 0.5536, 0.0, 0.5536, 0.25, 0.5179, 0.25, 0.5536, 0.0, 0.5893, 0.0, 0.5893, 0.25, 0.5536, 0.25])
me_cube_004.use_remesh_fix_poles = True
me_cube_004.use_remesh_preserve_attributes = False
me_cube_004.use_mirror_vertex_groups = False
me_cube_004.update()

# ---- objects
ob_cube = bpy.data.objects.new('Cube', me_cube)
ob_cube_002 = bpy.data.objects.new('Cube.002', me_cube_003)
ob_cube_001 = bpy.data.objects.new('Cube.001', me_cube_004)

# ---- transforms, parenting, visibility, modifiers, constraints
ob_cube.location = (-4.089e-05, -0.000475, 0.000245)
ob_cube.rotation_euler = (1.571, -0.0, -1.571)
ob_cube.scale = (0.4044, 0.08122, 0.03613)
ob_cube.lock_rotations_4d = False
ob_cube.empty_display_type = 'ARROWS'
ob_cube.lineart.crease_threshold = 0.0
ob_cube_002.location = (-4.09e-05, -0.2426, -0.02388)
ob_cube_002.rotation_euler = (0.0, -0.0, -1.571)
ob_cube_002.scale = (0.09858, 0.09858, 0.09858)
ob_cube_002.lineart.crease_threshold = 0.0
ob_cube_001.location = (-4.087e-05, -7.047e-05, -0.02696)
ob_cube_001.rotation_euler = (0.0, -0.0, -1.571)
ob_cube_001.scale = (0.005953, 0.003689, 0.01484)
ob_cube_001.lineart.crease_threshold = 0.0
_m = ob_cube_001.modifiers.new('Auto Smooth', 'NODES')
_m.node_group = ng_auto_smooth
_gi = [s.identifier for s in ng_auto_smooth.interface.items_tree if s.item_type == 'SOCKET' and s.in_out == 'INPUT']
_m[_gi[1]] = 0.5236  # Angle

# ---- collection membership
col_collection.objects.link(ob_cube)
col_collection.objects.link(ob_cube_002)
col_collection.objects.link(ob_cube_001)

# ---- scene / render settings (as saved in the file)
scene.frame_start = 1; scene.frame_end = 250; scene.frame_set(1)
scene.render.engine = 'BLENDER_EEVEE_NEXT'
scene.cycles.use_denoising = False
scene.cycles.samples = 128
scene.cycles.sampling_pattern = 'TABULATED_SOBOL'
scene.cycles.use_adaptive_sampling = False
scene.cycles.use_light_tree = False
scene.view_settings.view_transform = 'Filmic'
bpy.context.view_layer.update()

# ---- added for rendering (the .blend has no active camera and no usable light): camera, sun
cam_auto = bpy.data.cameras.new('AutoCamera')
cam_auto.lens = 50.0
cam_auto.sensor_width = 36.0
cam_auto.clip_end = 1000.0
ob_auto_camera = bpy.data.objects.new('AutoCamera', cam_auto)
scene.collection.objects.link(ob_auto_camera)
ob_auto_camera.location = (1.45807, -1.89555, 1.17725)
ob_auto_camera.rotation_euler = (1.09748, -7.21219e-08, 0.694738)
scene.camera = ob_auto_camera
light_auto_sun = bpy.data.lights.new('AutoSun', 'SUN')
light_auto_sun.energy = 3.0
light_auto_sun.angle = 0.0523599
ob_auto_sun = bpy.data.objects.new('AutoSun', light_auto_sun)
scene.collection.objects.link(ob_auto_sun)
ob_auto_sun.rotation_euler = (0.872665, 0.174533, 0.523599)
bpy.context.view_layer.update()
